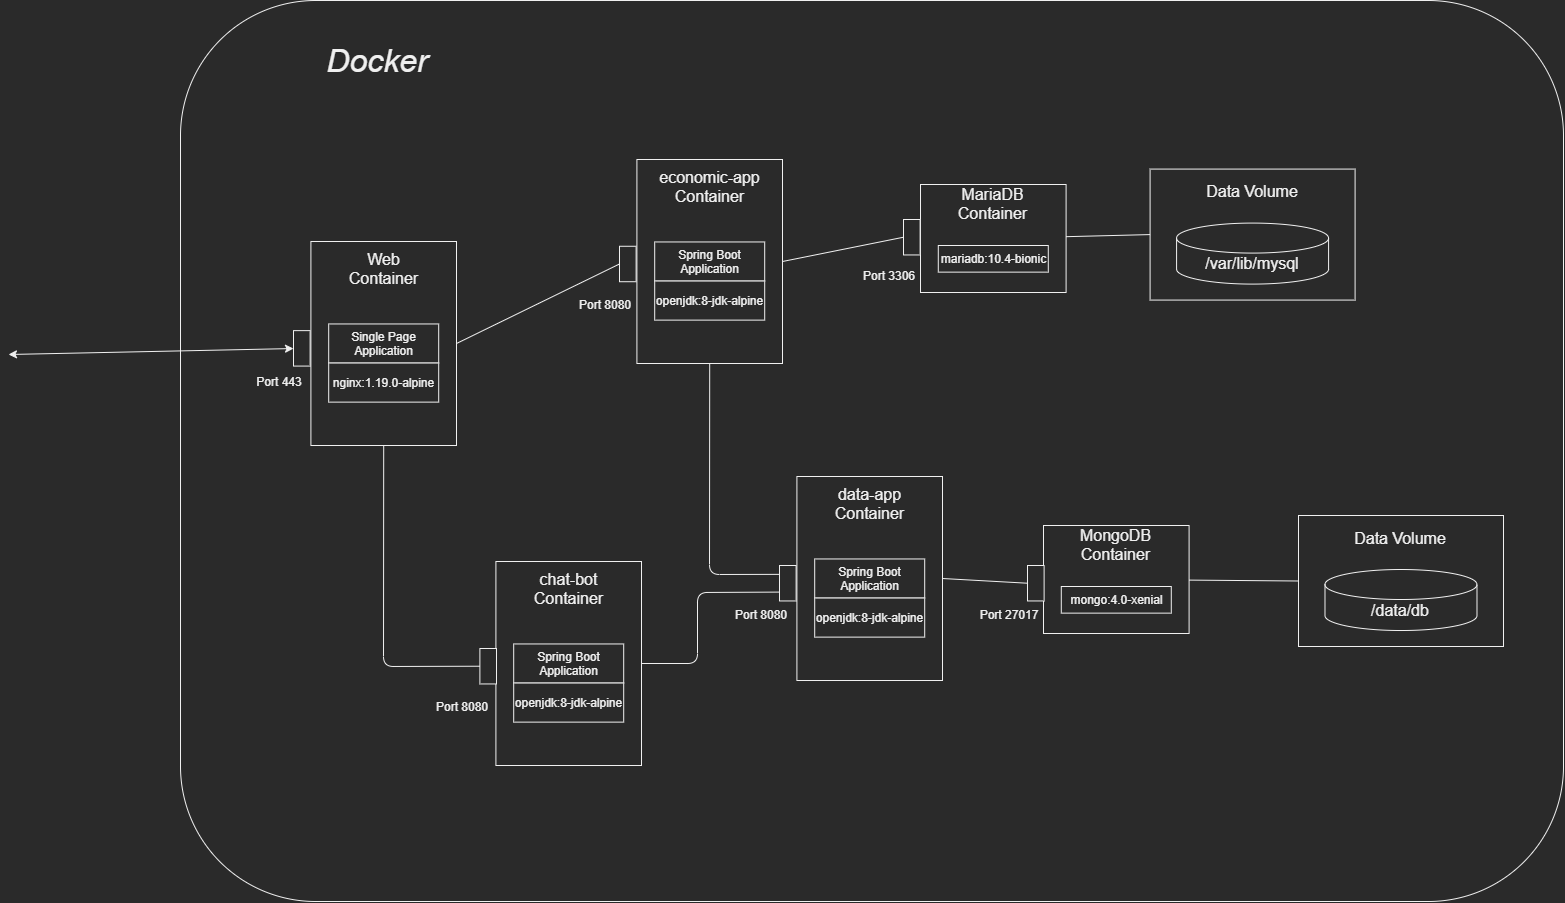

The diagram above was exported from draw.io. Its source (the exported page's mxGraphModel, read from the mxfile embedded in the PNG):
<mxGraphModel dx="3060" dy="2240" grid="0" gridSize="10" guides="1" tooltips="1" connect="1" arrows="1" fold="1" page="1" pageScale="1" pageWidth="3000" pageHeight="2800" math="0" shadow="0">
  <root>
    <mxCell id="0" />
    <mxCell id="1" parent="0" />
    <mxCell id="jvbXz2ZB5cgK_-Cs429x-13" value="" style="rounded=1;whiteSpace=wrap;html=1;" vertex="1" parent="1">
      <mxGeometry x="625" y="317" width="1383" height="901" as="geometry" />
    </mxCell>
    <mxCell id="jvbXz2ZB5cgK_-Cs429x-15" value="Port 443" style="text;html=1;strokeColor=none;fillColor=none;align=center;verticalAlign=middle;whiteSpace=wrap;rounded=0;" vertex="1" parent="1">
      <mxGeometry x="692.61" y="688" width="62" height="20" as="geometry" />
    </mxCell>
    <mxCell id="jvbXz2ZB5cgK_-Cs429x-16" value="" style="endArrow=classic;startArrow=classic;html=1;" edge="1" parent="1" target="jvbXz2ZB5cgK_-Cs429x-99">
      <mxGeometry width="50" height="50" relative="1" as="geometry">
        <mxPoint x="453" y="671" as="sourcePoint" />
        <mxPoint x="692.6350000000002" y="660.0049999999999" as="targetPoint" />
      </mxGeometry>
    </mxCell>
    <mxCell id="jvbXz2ZB5cgK_-Cs429x-21" value="" style="group" vertex="1" connectable="0" parent="1">
      <mxGeometry x="1067" y="476" width="160" height="261.00000000000006" as="geometry" />
    </mxCell>
    <mxCell id="jvbXz2ZB5cgK_-Cs429x-27" value="" style="group" vertex="1" connectable="0" parent="jvbXz2ZB5cgK_-Cs429x-21">
      <mxGeometry x="14.41" width="145.59" height="204" as="geometry" />
    </mxCell>
    <mxCell id="jvbXz2ZB5cgK_-Cs429x-19" value="" style="html=1;" vertex="1" parent="jvbXz2ZB5cgK_-Cs429x-27">
      <mxGeometry width="145.59" height="204" as="geometry" />
    </mxCell>
    <mxCell id="jvbXz2ZB5cgK_-Cs429x-24" value="Spring Boot&lt;br&gt;Application" style="html=1;" vertex="1" parent="jvbXz2ZB5cgK_-Cs429x-27">
      <mxGeometry x="17.791907280696897" y="82.45977011494251" width="109.99835836559734" height="39.080459770114935" as="geometry" />
    </mxCell>
    <mxCell id="jvbXz2ZB5cgK_-Cs429x-25" value="&lt;span style=&quot;font-size: 16px;&quot;&gt;economic-app&lt;/span&gt;&lt;br style=&quot;font-size: 16px;&quot;&gt;&lt;span style=&quot;font-size: 16px;&quot;&gt;Container&lt;/span&gt;" style="text;html=1;strokeColor=none;fillColor=none;align=center;verticalAlign=middle;whiteSpace=wrap;rounded=0;fontSize=16;" vertex="1" parent="jvbXz2ZB5cgK_-Cs429x-27">
      <mxGeometry x="10.292019210315258" y="7.034482758620688" width="124.99813450636061" height="40.64367816091953" as="geometry" />
    </mxCell>
    <mxCell id="jvbXz2ZB5cgK_-Cs429x-26" value="openjdk:8-jdk-alpine" style="html=1;" vertex="1" parent="jvbXz2ZB5cgK_-Cs429x-27">
      <mxGeometry x="17.79190728069694" y="121.54022988505743" width="109.99835836559734" height="39.080459770114935" as="geometry" />
    </mxCell>
    <mxCell id="jvbXz2ZB5cgK_-Cs429x-20" value="" style="html=1;rotation=0;" vertex="1" parent="1">
      <mxGeometry x="1064" y="562.77" width="16.61" height="35.45" as="geometry" />
    </mxCell>
    <mxCell id="jvbXz2ZB5cgK_-Cs429x-29" value="" style="endArrow=none;html=1;entryX=0;entryY=0.5;entryDx=0;entryDy=0;exitX=1;exitY=0.5;exitDx=0;exitDy=0;" edge="1" parent="1" source="jvbXz2ZB5cgK_-Cs429x-95" target="jvbXz2ZB5cgK_-Cs429x-20">
      <mxGeometry width="50" height="50" relative="1" as="geometry">
        <mxPoint x="941" y="630.895" as="sourcePoint" />
        <mxPoint x="1019" y="591" as="targetPoint" />
      </mxGeometry>
    </mxCell>
    <mxCell id="jvbXz2ZB5cgK_-Cs429x-30" value="Port 8080" style="text;html=1;strokeColor=none;fillColor=none;align=center;verticalAlign=middle;whiteSpace=wrap;rounded=0;" vertex="1" parent="1">
      <mxGeometry x="1018.61" y="611" width="62" height="20" as="geometry" />
    </mxCell>
    <mxCell id="jvbXz2ZB5cgK_-Cs429x-32" value="" style="group" vertex="1" connectable="0" parent="1">
      <mxGeometry x="1330" y="518" width="145.59" height="139" as="geometry" />
    </mxCell>
    <mxCell id="jvbXz2ZB5cgK_-Cs429x-38" value="" style="group" vertex="1" connectable="0" parent="jvbXz2ZB5cgK_-Cs429x-32">
      <mxGeometry y="-5" width="145.59" height="108" as="geometry" />
    </mxCell>
    <mxCell id="jvbXz2ZB5cgK_-Cs429x-39" value="" style="group" vertex="1" connectable="0" parent="jvbXz2ZB5cgK_-Cs429x-38">
      <mxGeometry x="35" y="-12" width="145.59" height="108" as="geometry" />
    </mxCell>
    <mxCell id="jvbXz2ZB5cgK_-Cs429x-51" value="" style="group" vertex="1" connectable="0" parent="jvbXz2ZB5cgK_-Cs429x-39">
      <mxGeometry width="145.59" height="108" as="geometry" />
    </mxCell>
    <mxCell id="jvbXz2ZB5cgK_-Cs429x-33" value="" style="html=1;" vertex="1" parent="jvbXz2ZB5cgK_-Cs429x-51">
      <mxGeometry width="145.59" height="108" as="geometry" />
    </mxCell>
    <mxCell id="jvbXz2ZB5cgK_-Cs429x-35" value="MariaDB&lt;br&gt;Container" style="text;html=1;strokeColor=none;fillColor=none;align=center;verticalAlign=middle;whiteSpace=wrap;rounded=0;fontSize=16;" vertex="1" parent="jvbXz2ZB5cgK_-Cs429x-51">
      <mxGeometry x="10.292019210315258" y="4.793103448275861" width="124.99813450636061" height="27.693486590038308" as="geometry" />
    </mxCell>
    <mxCell id="jvbXz2ZB5cgK_-Cs429x-36" value="mariadb:10.4-bionic" style="html=1;" vertex="1" parent="jvbXz2ZB5cgK_-Cs429x-51">
      <mxGeometry x="17.79190728069694" y="61.0041762452107" width="109.99835836559734" height="26.628352490421452" as="geometry" />
    </mxCell>
    <mxCell id="jvbXz2ZB5cgK_-Cs429x-41" value="" style="group" vertex="1" connectable="0" parent="1">
      <mxGeometry x="1510.59" y="551.58" width="205" height="131" as="geometry" />
    </mxCell>
    <mxCell id="jvbXz2ZB5cgK_-Cs429x-42" value="" style="group" vertex="1" connectable="0" parent="jvbXz2ZB5cgK_-Cs429x-41">
      <mxGeometry x="45.00223092245347" y="-67.99555555555555" width="205" height="131" as="geometry" />
    </mxCell>
    <mxCell id="jvbXz2ZB5cgK_-Cs429x-48" value="" style="group" vertex="1" connectable="0" parent="jvbXz2ZB5cgK_-Cs429x-42">
      <mxGeometry x="39" y="2" width="205" height="131" as="geometry" />
    </mxCell>
    <mxCell id="jvbXz2ZB5cgK_-Cs429x-43" value="" style="html=1;" vertex="1" parent="jvbXz2ZB5cgK_-Cs429x-48">
      <mxGeometry width="205" height="131" as="geometry" />
    </mxCell>
    <mxCell id="jvbXz2ZB5cgK_-Cs429x-44" value="Data Volume" style="text;html=1;strokeColor=none;fillColor=none;align=center;verticalAlign=middle;whiteSpace=wrap;rounded=0;fontSize=16;" vertex="1" parent="jvbXz2ZB5cgK_-Cs429x-48">
      <mxGeometry x="14.491819068030962" y="5.8138569604086845" width="176.00534084623894" height="33.59117354902795" as="geometry" />
    </mxCell>
    <mxCell id="jvbXz2ZB5cgK_-Cs429x-46" value="/var/lib/mysql" style="shape=cylinder3;whiteSpace=wrap;html=1;boundedLbl=1;backgroundOutline=1;size=15;fontSize=16;" vertex="1" parent="jvbXz2ZB5cgK_-Cs429x-48">
      <mxGeometry x="26.49" y="54" width="152" height="61.01" as="geometry" />
    </mxCell>
    <mxCell id="jvbXz2ZB5cgK_-Cs429x-49" value="" style="html=1;rotation=0;" vertex="1" parent="1">
      <mxGeometry x="1348" y="536" width="16.61" height="35.45" as="geometry" />
    </mxCell>
    <mxCell id="jvbXz2ZB5cgK_-Cs429x-52" value="Port 3306" style="text;html=1;strokeColor=none;fillColor=none;align=center;verticalAlign=middle;whiteSpace=wrap;rounded=0;" vertex="1" parent="1">
      <mxGeometry x="1302.6100000000001" y="581.79" width="62" height="20" as="geometry" />
    </mxCell>
    <mxCell id="jvbXz2ZB5cgK_-Cs429x-53" value="" style="endArrow=none;html=1;fontSize=16;entryX=0;entryY=0.5;entryDx=0;entryDy=0;exitX=1;exitY=0.5;exitDx=0;exitDy=0;" edge="1" parent="1" source="jvbXz2ZB5cgK_-Cs429x-19" target="jvbXz2ZB5cgK_-Cs429x-49">
      <mxGeometry width="50" height="50" relative="1" as="geometry">
        <mxPoint x="1254" y="510" as="sourcePoint" />
        <mxPoint x="1304" y="460" as="targetPoint" />
      </mxGeometry>
    </mxCell>
    <mxCell id="jvbXz2ZB5cgK_-Cs429x-54" value="" style="endArrow=none;html=1;fontSize=16;entryX=0;entryY=0.5;entryDx=0;entryDy=0;" edge="1" parent="1" source="jvbXz2ZB5cgK_-Cs429x-33" target="jvbXz2ZB5cgK_-Cs429x-43">
      <mxGeometry width="50" height="50" relative="1" as="geometry">
        <mxPoint x="1529" y="585" as="sourcePoint" />
        <mxPoint x="1579" y="535" as="targetPoint" />
      </mxGeometry>
    </mxCell>
    <mxCell id="jvbXz2ZB5cgK_-Cs429x-55" value="" style="group" vertex="1" connectable="0" parent="1">
      <mxGeometry x="1227" y="793" width="160" height="261.00000000000006" as="geometry" />
    </mxCell>
    <mxCell id="jvbXz2ZB5cgK_-Cs429x-56" value="" style="group" vertex="1" connectable="0" parent="jvbXz2ZB5cgK_-Cs429x-55">
      <mxGeometry x="14.41" width="145.59" height="204" as="geometry" />
    </mxCell>
    <mxCell id="jvbXz2ZB5cgK_-Cs429x-57" value="" style="html=1;" vertex="1" parent="jvbXz2ZB5cgK_-Cs429x-56">
      <mxGeometry width="145.59" height="204" as="geometry" />
    </mxCell>
    <mxCell id="jvbXz2ZB5cgK_-Cs429x-58" value="Spring Boot&lt;br&gt;Application" style="html=1;" vertex="1" parent="jvbXz2ZB5cgK_-Cs429x-56">
      <mxGeometry x="17.791907280696897" y="82.45977011494251" width="109.99835836559734" height="39.080459770114935" as="geometry" />
    </mxCell>
    <mxCell id="jvbXz2ZB5cgK_-Cs429x-59" value="&lt;span style=&quot;font-size: 16px&quot;&gt;data-app&lt;/span&gt;&lt;br style=&quot;font-size: 16px&quot;&gt;&lt;span style=&quot;font-size: 16px&quot;&gt;Container&lt;/span&gt;" style="text;html=1;strokeColor=none;fillColor=none;align=center;verticalAlign=middle;whiteSpace=wrap;rounded=0;fontSize=16;" vertex="1" parent="jvbXz2ZB5cgK_-Cs429x-56">
      <mxGeometry x="10.292019210315258" y="7.034482758620688" width="124.99813450636061" height="40.64367816091953" as="geometry" />
    </mxCell>
    <mxCell id="jvbXz2ZB5cgK_-Cs429x-60" value="openjdk:8-jdk-alpine" style="html=1;" vertex="1" parent="jvbXz2ZB5cgK_-Cs429x-56">
      <mxGeometry x="17.79190728069694" y="121.54022988505743" width="109.99835836559734" height="39.080459770114935" as="geometry" />
    </mxCell>
    <mxCell id="jvbXz2ZB5cgK_-Cs429x-61" value="" style="group" vertex="1" connectable="0" parent="1">
      <mxGeometry x="1453" y="859" width="145.59" height="139" as="geometry" />
    </mxCell>
    <mxCell id="jvbXz2ZB5cgK_-Cs429x-62" value="" style="group" vertex="1" connectable="0" parent="jvbXz2ZB5cgK_-Cs429x-61">
      <mxGeometry y="-5" width="145.59" height="108" as="geometry" />
    </mxCell>
    <mxCell id="jvbXz2ZB5cgK_-Cs429x-63" value="" style="group" vertex="1" connectable="0" parent="jvbXz2ZB5cgK_-Cs429x-62">
      <mxGeometry x="35" y="-12" width="145.59" height="108" as="geometry" />
    </mxCell>
    <mxCell id="jvbXz2ZB5cgK_-Cs429x-64" value="" style="group" vertex="1" connectable="0" parent="jvbXz2ZB5cgK_-Cs429x-63">
      <mxGeometry width="145.59" height="108" as="geometry" />
    </mxCell>
    <mxCell id="jvbXz2ZB5cgK_-Cs429x-65" value="" style="html=1;" vertex="1" parent="jvbXz2ZB5cgK_-Cs429x-64">
      <mxGeometry width="145.59" height="108" as="geometry" />
    </mxCell>
    <mxCell id="jvbXz2ZB5cgK_-Cs429x-66" value="MongoDB&lt;br&gt;Container" style="text;html=1;strokeColor=none;fillColor=none;align=center;verticalAlign=middle;whiteSpace=wrap;rounded=0;fontSize=16;" vertex="1" parent="jvbXz2ZB5cgK_-Cs429x-64">
      <mxGeometry x="10.292019210315258" y="4.793103448275861" width="124.99813450636061" height="27.693486590038308" as="geometry" />
    </mxCell>
    <mxCell id="jvbXz2ZB5cgK_-Cs429x-67" value="mongo:4.0-xenial" style="html=1;" vertex="1" parent="jvbXz2ZB5cgK_-Cs429x-64">
      <mxGeometry x="17.79190728069694" y="61.0041762452107" width="109.99835836559734" height="26.628352490421452" as="geometry" />
    </mxCell>
    <mxCell id="jvbXz2ZB5cgK_-Cs429x-68" value="" style="html=1;rotation=0;" vertex="1" parent="1">
      <mxGeometry x="1472" y="882" width="16.61" height="35.45" as="geometry" />
    </mxCell>
    <mxCell id="jvbXz2ZB5cgK_-Cs429x-69" value="" style="group" vertex="1" connectable="0" parent="1">
      <mxGeometry x="1659" y="898" width="205" height="131" as="geometry" />
    </mxCell>
    <mxCell id="jvbXz2ZB5cgK_-Cs429x-70" value="" style="group" vertex="1" connectable="0" parent="jvbXz2ZB5cgK_-Cs429x-69">
      <mxGeometry x="45.00223092245347" y="-67.99555555555555" width="205" height="131" as="geometry" />
    </mxCell>
    <mxCell id="jvbXz2ZB5cgK_-Cs429x-71" value="" style="group" vertex="1" connectable="0" parent="jvbXz2ZB5cgK_-Cs429x-70">
      <mxGeometry x="39" y="2" width="205" height="131" as="geometry" />
    </mxCell>
    <mxCell id="jvbXz2ZB5cgK_-Cs429x-72" value="" style="html=1;" vertex="1" parent="jvbXz2ZB5cgK_-Cs429x-71">
      <mxGeometry width="205" height="131" as="geometry" />
    </mxCell>
    <mxCell id="jvbXz2ZB5cgK_-Cs429x-73" value="Data Volume" style="text;html=1;strokeColor=none;fillColor=none;align=center;verticalAlign=middle;whiteSpace=wrap;rounded=0;fontSize=16;" vertex="1" parent="jvbXz2ZB5cgK_-Cs429x-71">
      <mxGeometry x="14.491819068030962" y="5.8138569604086845" width="176.00534084623894" height="33.59117354902795" as="geometry" />
    </mxCell>
    <mxCell id="jvbXz2ZB5cgK_-Cs429x-74" value="/data/db" style="shape=cylinder3;whiteSpace=wrap;html=1;boundedLbl=1;backgroundOutline=1;size=15;fontSize=16;" vertex="1" parent="jvbXz2ZB5cgK_-Cs429x-71">
      <mxGeometry x="26.49" y="54" width="152" height="61.01" as="geometry" />
    </mxCell>
    <mxCell id="jvbXz2ZB5cgK_-Cs429x-77" value="" style="html=1;rotation=0;" vertex="1" parent="1">
      <mxGeometry x="1224" y="882" width="16.61" height="35.45" as="geometry" />
    </mxCell>
    <mxCell id="jvbXz2ZB5cgK_-Cs429x-78" value="" style="endArrow=none;html=1;fontSize=16;entryX=0.5;entryY=1;entryDx=0;entryDy=0;exitX=0;exitY=0.25;exitDx=0;exitDy=0;" edge="1" parent="1" source="jvbXz2ZB5cgK_-Cs429x-77" target="jvbXz2ZB5cgK_-Cs429x-19">
      <mxGeometry width="50" height="50" relative="1" as="geometry">
        <mxPoint x="1095" y="864" as="sourcePoint" />
        <mxPoint x="1145" y="814" as="targetPoint" />
        <Array as="points">
          <mxPoint x="1154" y="891" />
        </Array>
      </mxGeometry>
    </mxCell>
    <mxCell id="jvbXz2ZB5cgK_-Cs429x-79" value="Port 8080" style="text;html=1;strokeColor=none;fillColor=none;align=center;verticalAlign=middle;whiteSpace=wrap;rounded=0;" vertex="1" parent="1">
      <mxGeometry x="1175" y="921" width="62" height="20" as="geometry" />
    </mxCell>
    <mxCell id="jvbXz2ZB5cgK_-Cs429x-80" value="Port 27017" style="text;html=1;strokeColor=none;fillColor=none;align=center;verticalAlign=middle;whiteSpace=wrap;rounded=0;" vertex="1" parent="1">
      <mxGeometry x="1423" y="921" width="62" height="20" as="geometry" />
    </mxCell>
    <mxCell id="jvbXz2ZB5cgK_-Cs429x-81" value="" style="endArrow=none;html=1;fontSize=16;entryX=0;entryY=0.5;entryDx=0;entryDy=0;exitX=1;exitY=0.5;exitDx=0;exitDy=0;" edge="1" parent="1" source="jvbXz2ZB5cgK_-Cs429x-57" target="jvbXz2ZB5cgK_-Cs429x-68">
      <mxGeometry width="50" height="50" relative="1" as="geometry">
        <mxPoint x="1402" y="903" as="sourcePoint" />
        <mxPoint x="1452" y="853" as="targetPoint" />
      </mxGeometry>
    </mxCell>
    <mxCell id="jvbXz2ZB5cgK_-Cs429x-82" value="" style="endArrow=none;html=1;fontSize=16;entryX=0;entryY=0.5;entryDx=0;entryDy=0;" edge="1" parent="1" source="jvbXz2ZB5cgK_-Cs429x-65" target="jvbXz2ZB5cgK_-Cs429x-72">
      <mxGeometry width="50" height="50" relative="1" as="geometry">
        <mxPoint x="1659" y="928" as="sourcePoint" />
        <mxPoint x="1709" y="878" as="targetPoint" />
      </mxGeometry>
    </mxCell>
    <mxCell id="jvbXz2ZB5cgK_-Cs429x-83" value="" style="group" vertex="1" connectable="0" parent="1">
      <mxGeometry x="926" y="878" width="160" height="261.00000000000006" as="geometry" />
    </mxCell>
    <mxCell id="jvbXz2ZB5cgK_-Cs429x-84" value="" style="group" vertex="1" connectable="0" parent="jvbXz2ZB5cgK_-Cs429x-83">
      <mxGeometry x="14.41" width="145.59" height="204" as="geometry" />
    </mxCell>
    <mxCell id="jvbXz2ZB5cgK_-Cs429x-85" value="" style="html=1;" vertex="1" parent="jvbXz2ZB5cgK_-Cs429x-84">
      <mxGeometry width="145.59" height="204" as="geometry" />
    </mxCell>
    <mxCell id="jvbXz2ZB5cgK_-Cs429x-86" value="Spring Boot&lt;br&gt;Application" style="html=1;" vertex="1" parent="jvbXz2ZB5cgK_-Cs429x-84">
      <mxGeometry x="17.791907280696897" y="82.45977011494251" width="109.99835836559734" height="39.080459770114935" as="geometry" />
    </mxCell>
    <mxCell id="jvbXz2ZB5cgK_-Cs429x-87" value="&lt;span style=&quot;font-size: 16px&quot;&gt;chat-bot&lt;/span&gt;&lt;br style=&quot;font-size: 16px&quot;&gt;&lt;span style=&quot;font-size: 16px&quot;&gt;Container&lt;/span&gt;" style="text;html=1;strokeColor=none;fillColor=none;align=center;verticalAlign=middle;whiteSpace=wrap;rounded=0;fontSize=16;" vertex="1" parent="jvbXz2ZB5cgK_-Cs429x-84">
      <mxGeometry x="10.292019210315258" y="7.034482758620688" width="124.99813450636061" height="40.64367816091953" as="geometry" />
    </mxCell>
    <mxCell id="jvbXz2ZB5cgK_-Cs429x-88" value="openjdk:8-jdk-alpine" style="html=1;" vertex="1" parent="jvbXz2ZB5cgK_-Cs429x-84">
      <mxGeometry x="17.79190728069694" y="121.54022988505743" width="109.99835836559734" height="39.080459770114935" as="geometry" />
    </mxCell>
    <mxCell id="jvbXz2ZB5cgK_-Cs429x-89" value="" style="endArrow=none;html=1;fontSize=16;entryX=0;entryY=0.75;entryDx=0;entryDy=0;exitX=1;exitY=0.5;exitDx=0;exitDy=0;" edge="1" parent="1" source="jvbXz2ZB5cgK_-Cs429x-85" target="jvbXz2ZB5cgK_-Cs429x-77">
      <mxGeometry width="50" height="50" relative="1" as="geometry">
        <mxPoint x="1133" y="1132" as="sourcePoint" />
        <mxPoint x="1183" y="1082" as="targetPoint" />
        <Array as="points">
          <mxPoint x="1142" y="980" />
          <mxPoint x="1142" y="909" />
        </Array>
      </mxGeometry>
    </mxCell>
    <mxCell id="jvbXz2ZB5cgK_-Cs429x-90" value="" style="html=1;rotation=0;" vertex="1" parent="1">
      <mxGeometry x="924.39" y="965" width="16.61" height="35.45" as="geometry" />
    </mxCell>
    <mxCell id="jvbXz2ZB5cgK_-Cs429x-91" value="Port 8080" style="text;html=1;strokeColor=none;fillColor=none;align=center;verticalAlign=middle;whiteSpace=wrap;rounded=0;" vertex="1" parent="1">
      <mxGeometry x="876.0000000000001" y="1013" width="62" height="20" as="geometry" />
    </mxCell>
    <mxCell id="jvbXz2ZB5cgK_-Cs429x-92" value="" style="endArrow=none;html=1;fontSize=16;entryX=0.5;entryY=1;entryDx=0;entryDy=0;exitX=0;exitY=0.5;exitDx=0;exitDy=0;" edge="1" parent="1" source="jvbXz2ZB5cgK_-Cs429x-90" target="jvbXz2ZB5cgK_-Cs429x-95">
      <mxGeometry width="50" height="50" relative="1" as="geometry">
        <mxPoint x="729" y="873" as="sourcePoint" />
        <mxPoint x="828" y="718.2099999999998" as="targetPoint" />
        <Array as="points">
          <mxPoint x="828" y="983" />
        </Array>
      </mxGeometry>
    </mxCell>
    <mxCell id="jvbXz2ZB5cgK_-Cs429x-93" value="" style="group" vertex="1" connectable="0" parent="1">
      <mxGeometry x="741" y="558" width="160" height="261.00000000000006" as="geometry" />
    </mxCell>
    <mxCell id="jvbXz2ZB5cgK_-Cs429x-94" value="" style="group" vertex="1" connectable="0" parent="jvbXz2ZB5cgK_-Cs429x-93">
      <mxGeometry x="14.41" width="145.59" height="204" as="geometry" />
    </mxCell>
    <mxCell id="jvbXz2ZB5cgK_-Cs429x-95" value="" style="html=1;" vertex="1" parent="jvbXz2ZB5cgK_-Cs429x-94">
      <mxGeometry width="145.59" height="204" as="geometry" />
    </mxCell>
    <mxCell id="jvbXz2ZB5cgK_-Cs429x-96" value="Single Page&lt;br&gt;Application" style="html=1;" vertex="1" parent="jvbXz2ZB5cgK_-Cs429x-94">
      <mxGeometry x="17.791907280696897" y="82.45977011494251" width="109.99835836559734" height="39.080459770114935" as="geometry" />
    </mxCell>
    <mxCell id="jvbXz2ZB5cgK_-Cs429x-97" value="&lt;span style=&quot;font-size: 16px&quot;&gt;Web&lt;/span&gt;&lt;br style=&quot;font-size: 16px&quot;&gt;&lt;span style=&quot;font-size: 16px&quot;&gt;Container&lt;/span&gt;" style="text;html=1;strokeColor=none;fillColor=none;align=center;verticalAlign=middle;whiteSpace=wrap;rounded=0;fontSize=16;" vertex="1" parent="jvbXz2ZB5cgK_-Cs429x-94">
      <mxGeometry x="10.292019210315258" y="7.034482758620688" width="124.99813450636061" height="40.64367816091953" as="geometry" />
    </mxCell>
    <mxCell id="jvbXz2ZB5cgK_-Cs429x-98" value="nginx:1.19.0-alpine" style="html=1;" vertex="1" parent="jvbXz2ZB5cgK_-Cs429x-94">
      <mxGeometry x="17.79190728069694" y="121.54022988505743" width="109.99835836559734" height="39.080459770114935" as="geometry" />
    </mxCell>
    <mxCell id="jvbXz2ZB5cgK_-Cs429x-99" value="" style="html=1;rotation=0;" vertex="1" parent="1">
      <mxGeometry x="738" y="647.13" width="16.61" height="35.45" as="geometry" />
    </mxCell>
    <mxCell id="jvbXz2ZB5cgK_-Cs429x-100" value="&lt;font style=&quot;font-size: 32px&quot;&gt;&lt;i&gt;Docker&lt;/i&gt;&lt;/font&gt;" style="text;html=1;strokeColor=none;fillColor=none;align=center;verticalAlign=middle;whiteSpace=wrap;rounded=0;fontSize=20;" vertex="1" parent="1">
      <mxGeometry x="741" y="344" width="162" height="65" as="geometry" />
    </mxCell>
  </root>
</mxGraphModel>